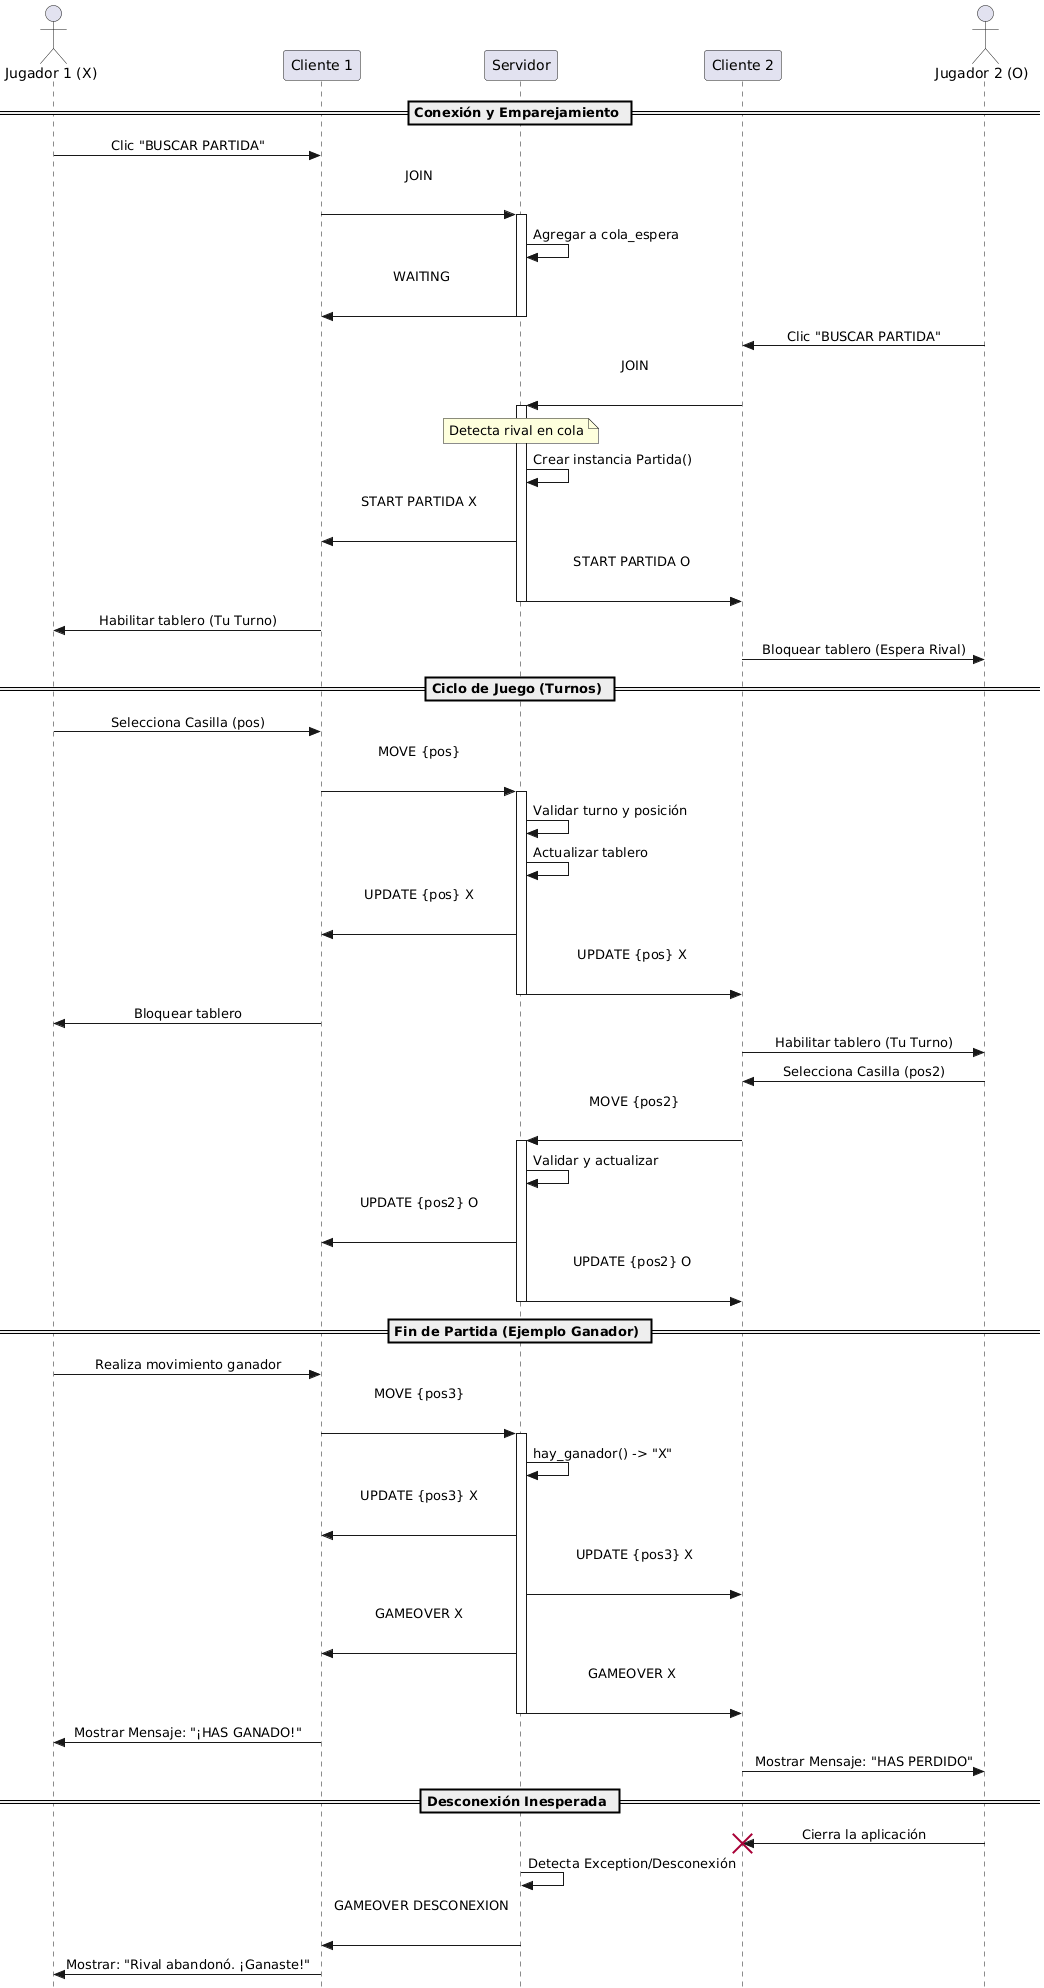

The diagram above was rendered by PlantUML. Its source (embedded in the PNG):
@startuml
skinparam style strictuml
skinparam sequenceMessageAlign center

actor "Jugador 1 (X)" as J1
participant "Cliente 1" as C1
participant "Servidor" as S
participant "Cliente 2" as C2
actor "Jugador 2 (O)" as J2

== Conexión y Emparejamiento ==

J1 -> C1: Clic "BUSCAR PARTIDA"
C1 -> S: JOIN\r\n
activate S
S -> S: Agregar a cola_espera
S -> C1: WAITING\r\n
deactivate S

J2 -> C2: Clic "BUSCAR PARTIDA"
C2 -> S: JOIN\r\n
activate S
note over S: Detecta rival en cola
S -> S: Crear instancia Partida()
S -> C1: START PARTIDA X\r\n
S -> C2: START PARTIDA O\r\n
deactivate S

C1 -> J1: Habilitar tablero (Tu Turno)
C2 -> J2: Bloquear tablero (Espera Rival)

== Ciclo de Juego (Turnos) ==

J1 -> C1: Selecciona Casilla (pos)
C1 -> S: MOVE {pos}\r\n
activate S
S -> S: Validar turno y posición
S -> S: Actualizar tablero
S -> C1: UPDATE {pos} X\r\n
S -> C2: UPDATE {pos} X\r\n
deactivate S

C1 -> J1: Bloquear tablero
C2 -> J2: Habilitar tablero (Tu Turno)

J2 -> C2: Selecciona Casilla (pos2)
C2 -> S: MOVE {pos2}\r\n
activate S
S -> S: Validar y actualizar
S -> C1: UPDATE {pos2} O\r\n
S -> C2: UPDATE {pos2} O\r\n
deactivate S

== Fin de Partida (Ejemplo Ganador) ==

J1 -> C1: Realiza movimiento ganador
C1 -> S: MOVE {pos3}\r\n
activate S
S -> S: hay_ganador() -> "X"
S -> C1: UPDATE {pos3} X\r\n
S -> C2: UPDATE {pos3} X\r\n
S -> C1: GAMEOVER X\r\n
S -> C2: GAMEOVER X\r\n
deactivate S

C1 -> J1: Mostrar Mensaje: "¡HAS GANADO!"
C2 -> J2: Mostrar Mensaje: "HAS PERDIDO"

== Desconexión Inesperada ==

J2 -> C2: Cierra la aplicación
destroy C2
S -> S: Detecta Exception/Desconexión
S -> C1: GAMEOVER DESCONEXION\r\n
C1 -> J1: Mostrar: "Rival abandonó. ¡Ganaste!"

@endum